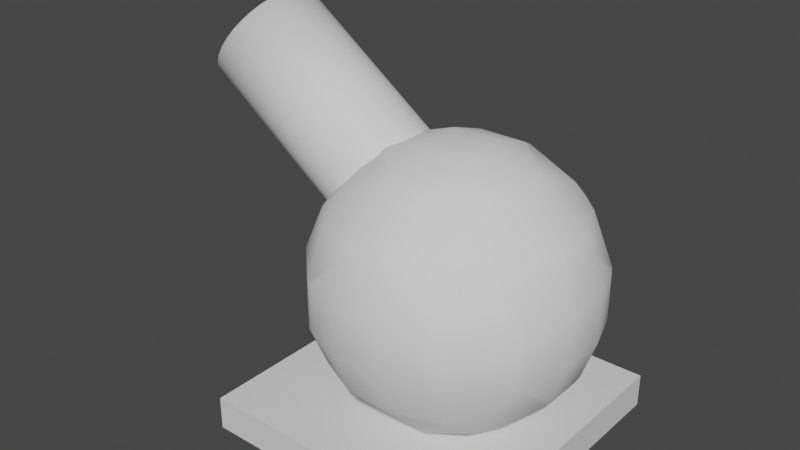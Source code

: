 # Source: Cannon.blend  (saved by Blender 3.6.13; exported with 4.5.12 LTS)
import bpy
from mathutils import Matrix  # noqa: F401  (used for matrix-valued properties, if any)

bpy.ops.wm.read_factory_settings(use_empty=True)
scene = bpy.context.scene
scene.name = 'Scene'

# ---- collections
col_collection = bpy.data.collections.new('Collection'); scene.collection.children.link(col_collection)

# ---- materials (node trees are filled in below, after node groups)
mat_material = bpy.data.materials.new('Material')
mat_material.alpha_threshold = 0.0
mat_material.use_transparent_shadow = False
mat_material.roughness = 0.5
mat_material.line_color = (0.0, 0.0, 0.0, 1.0)

# ---- material node trees
mat_material.use_nodes = True; mat_material.node_tree.nodes.clear()
_N = mat_material.node_tree.nodes; _L = mat_material.node_tree.links
n0 = _N.new('ShaderNodeOutputMaterial'); n0.name = 'Material Output'; n0.location = (300, 300)
n1 = _N.new('ShaderNodeBsdfPrincipled'); n1.name = 'Principled BSDF'; n1.location = (10, 300)
n1.distribution = 'GGX'
n1.subsurface_method = 'RANDOM_WALK_SKIN'
n1.inputs[3].default_value = 1.45
n1.inputs[27].default_value = (0.0, 0.0, 0.0, 1.0)
n1.inputs[28].default_value = 1.0
_L.new(n1.outputs[0], n0.inputs[0])
n0.is_active_output = True

# ---- world
world_world = bpy.data.worlds.new('World'); scene.world = world_world
world_world.use_nodes = True; world_world.node_tree.nodes.clear()
_N = world_world.node_tree.nodes; _L = world_world.node_tree.links
n0 = _N.new('ShaderNodeOutputWorld'); n0.name = 'World Output'; n0.location = (300, 300)
n1 = _N.new('ShaderNodeBackground'); n1.name = 'Background'; n1.location = (10, 300)
n1.inputs[0].default_value = (0.05088, 0.05088, 0.05088, 1.0)
_L.new(n1.outputs[0], n0.inputs[0])
n0.is_active_output = True
world_world.color = (0.05088, 0.05088, 0.05088)
world_world.use_sun_shadow = False
world_world.sun_shadow_jitter_overblur = 0.0

# ---- meshes
me_cube = bpy.data.meshes.new('Cube')
me_cube.from_pydata([(1.0, 1.0, 2.0), (1.0, 1.0, 0.0), (1.0, -1.0, 2.0), (1.0, -1.0, 0.0), (-1.0, 1.0, 2.0), (-1.0, 1.0, 0.0), (-1.0, -1.0, 2.0), (-1.0, -1.0, 0.0)], [], [(0, 4, 6, 2), (3, 2, 6, 7), (7, 6, 4, 5), (5, 1, 3, 7), (1, 0, 2, 3), (5, 4, 0, 1)])
_uv = me_cube.uv_layers.new(name='UVMap')
_uv.uv.foreach_set('vector', [0.625, 0.5, 0.875, 0.5, 0.875, 0.75, 0.625, 0.75, 0.375, 0.75, 0.625, 0.75, 0.625, 1.0, 0.375, 1.0, 0.375, 0.0, 0.625, 0.0, 0.625, 0.25, 0.375, 0.25, 0.125, 0.5, 0.375, 0.5, 0.375, 0.75, 0.125, 0.75, 0.375, 0.5, 0.625, 0.5, 0.625, 0.75, 0.375, 0.75, 0.375, 0.25, 0.625, 0.25, 0.625, 0.5, 0.375, 0.5])
me_cube.materials.append(mat_material)
me_cube.use_mirror_vertex_groups = False
me_cube.update()
me_cylinder = bpy.data.meshes.new('Cylinder')
me_cylinder.from_pydata([(0.0, 1.0, -1.0), (0.0, 1.0, 1.0), (0.1951, 0.9808, -1.0), (0.1951, 0.9808, 1.0), (0.3827, 0.9239, -1.0), (0.3827, 0.9239, 1.0), (0.5556, 0.8315, -1.0), (0.5556, 0.8315, 1.0), (0.7071, 0.7071, -1.0), (0.7071, 0.7071, 1.0), (0.8315, 0.5556, -1.0), (0.8315, 0.5556, 1.0), (0.9239, 0.3827, -1.0), (0.9239, 0.3827, 1.0), (0.9808, 0.1951, -1.0), (0.9808, 0.1951, 1.0), (1.0, 0.0, -1.0), (1.0, 0.0, 1.0), (0.9808, -0.1951, -1.0), (0.9808, -0.1951, 1.0), (0.9239, -0.3827, -1.0), (0.9239, -0.3827, 1.0), (0.8315, -0.5556, -1.0), (0.8315, -0.5556, 1.0), (0.7071, -0.7071, -1.0), (0.7071, -0.7071, 1.0), (0.5556, -0.8315, -1.0), (0.5556, -0.8315, 1.0), (0.3827, -0.9239, -1.0), (0.3827, -0.9239, 1.0), (0.1951, -0.9808, -1.0), (0.1951, -0.9808, 1.0), (0.0, -1.0, -1.0), (0.0, -1.0, 1.0), (-0.1951, -0.9808, -1.0), (-0.1951, -0.9808, 1.0), (-0.3827, -0.9239, -1.0), (-0.3827, -0.9239, 1.0), (-0.5556, -0.8315, -1.0), (-0.5556, -0.8315, 1.0), (-0.7071, -0.7071, -1.0), (-0.7071, -0.7071, 1.0), (-0.8315, -0.5556, -1.0), (-0.8315, -0.5556, 1.0), (-0.9239, -0.3827, -1.0), (-0.9239, -0.3827, 1.0), (-0.9808, -0.1951, -1.0), (-0.9808, -0.1951, 1.0), (-1.0, 0.0, -1.0), (-1.0, 0.0, 1.0), (-0.9808, 0.1951, -1.0), (-0.9808, 0.1951, 1.0), (-0.9239, 0.3827, -1.0), (-0.9239, 0.3827, 1.0), (-0.8315, 0.5556, -1.0), (-0.8315, 0.5556, 1.0), (-0.7071, 0.7071, -1.0), (-0.7071, 0.7071, 1.0), (-0.5556, 0.8315, -1.0), (-0.5556, 0.8315, 1.0), (-0.3827, 0.9239, -1.0), (-0.3827, 0.9239, 1.0), (-0.1951, 0.9808, -1.0), (-0.1951, 0.9808, 1.0), (-0.4048, 1.094, 2.516), (-3.798, 1.123, 4.918), (-0.2876, 1.073, 2.682), (-3.681, 1.102, 5.084), (-0.1753, 1.013, 2.841), (-3.569, 1.042, 5.243), (-0.0722, 0.9158, 2.988), (-3.466, 0.9446, 5.39), (0.01782, 0.7856, 3.117), (-3.376, 0.8144, 5.519), (0.09127, 0.6272, 3.222), (-3.302, 0.656, 5.625), (0.1453, 0.4468, 3.301), (-3.248, 0.4756, 5.703), (0.1779, 0.2513, 3.349), (-3.216, 0.2801, 5.751), (0.1877, 0.04811, 3.365), (-3.206, 0.07696, 5.768), (0.1744, -0.1548, 3.349), (-3.219, -0.126, 5.751), (0.1385, -0.3498, 3.301), (-3.255, -0.3209, 5.703), (0.08144, -0.5293, 3.222), (-3.312, -0.5004, 5.625), (0.005312, -0.6863, 3.117), (-3.388, -0.6575, 5.519), (-0.08691, -0.815, 2.988), (-3.48, -0.7861, 5.39), (-0.1917, -0.9103, 2.841), (-3.585, -0.8814, 5.243), (-0.305, -0.9686, 2.682), (-3.699, -0.9397, 5.084), (-0.4225, -0.9876, 2.516), (-3.816, -0.9587, 4.918), (-0.5396, -0.9666, 2.35), (-3.933, -0.9377, 4.753), (-0.6519, -0.9064, 2.191), (-4.045, -0.8775, 4.593), (-0.7551, -0.8093, 2.044), (-4.149, -0.7805, 4.446), (-0.8451, -0.6791, 1.915), (-4.239, -0.6503, 4.318), (-0.9185, -0.5208, 1.81), (-4.312, -0.4919, 4.212), (-0.9726, -0.3403, 1.731), (-4.366, -0.3115, 4.133), (-1.005, -0.1448, 1.683), (-4.399, -0.116, 4.085), (-1.015, 0.05834, 1.666), (-4.409, 0.08719, 4.069), (-1.002, 0.2613, 1.683), (-4.395, 0.2901, 4.085), (-0.9658, 0.4562, 1.731), (-4.359, 0.4851, 4.133), (-0.9087, 0.6357, 1.81), (-4.302, 0.6645, 4.212), (-0.8326, 0.7928, 1.915), (-4.226, 0.8216, 4.318), (-0.7404, 0.9214, 2.044), (-4.134, 0.9503, 4.446), (-0.6356, 1.017, 2.191), (-4.029, 1.046, 4.593), (-0.5223, 1.075, 2.35), (-3.916, 1.104, 4.753), (1.744, 1.318, 3.285), (1.744, 1.704, 2.899), (2.13, 1.318, 2.899), (1.744, 2.11, 2.02), (2.536, 1.318, 2.02), (1.744, 2.11, 1.142), (2.536, 1.318, 1.142), (2.622, 1.164, 1.142), (2.622, 1.164, 2.02), (2.875, 0.4392, 1.142), (2.875, 0.4392, 2.02), (2.622, 0.4392, 0.4167), (2.622, -0.4392, 0.4167), (2.875, -0.4392, 1.142), (2.622, -1.164, 1.142), (2.622, -1.164, 2.02), (2.875, -0.4392, 2.02), (2.622, -0.4392, 2.745), (2.622, 0.4392, 2.745), (2.536, -0.4392, 2.899), (2.536, 0.4392, 2.899), (1.744, -0.4392, 3.691), (1.744, 0.4392, 3.691), (1.59, -0.4392, 3.777), (1.59, 0.4392, 3.777), (0.8651, -0.4392, 4.03), (0.8651, 0.4392, 4.03), (0.8651, -1.164, 3.777), (-0.01334, -0.4392, 4.03), (-0.01334, -1.164, 3.777), (-0.01334, -1.318, 3.691), (0.8651, -1.318, 3.691), (0.8651, -2.11, 2.899), (-0.01334, -2.11, 2.899), (-0.01334, -2.196, 2.745), (0.8651, -2.196, 2.745), (0.8651, -2.449, 2.02), (-0.01334, -2.449, 2.02), (-0.01334, -2.449, 1.142), (0.8651, -2.449, 1.142), (-0.01334, -2.196, 0.4167), (0.8651, -2.196, 0.4167), (0.8651, -2.11, 0.2634), (-0.01334, -2.11, 0.2634), (-0.01334, -1.318, -0.5289), (0.8651, -1.318, -0.5289), (0.8651, -1.164, -0.615), (-0.01334, -1.164, -0.615), (-0.01334, -0.4392, -0.8678), (0.8651, -0.4392, -0.8678), (0.8651, 0.4392, -0.8678), (-0.01334, 0.4392, -0.8678), (0.8651, 1.164, -0.615), (-0.01334, 1.164, -0.615), (-0.01334, 1.318, -0.5289), (0.8651, 1.318, -0.5289), (0.8651, 2.11, 0.2634), (-0.01334, 2.11, 0.2634), (-0.01334, 2.196, 0.4167), (0.8651, 2.196, 0.4167), (0.8651, 2.449, 1.142), (-0.01334, 2.449, 1.142), (0.8651, 2.449, 2.02), (-0.01334, 2.449, 2.02), (-0.01334, 2.196, 2.745), (0.8651, 2.196, 2.745), (0.8651, 2.11, 2.899), (-0.01334, 2.11, 2.899), (-0.01334, 1.318, 3.691), (0.8651, 1.318, 3.691), (0.8651, 1.164, 3.777), (-0.01334, 1.164, 3.777), (-0.01334, 0.4392, 4.03), (-0.7385, 0.4392, 3.777), (-0.7385, -0.4392, 3.777), (-0.8918, -0.4392, 3.691), (-0.8918, 0.4392, 3.691), (-1.684, -0.4392, 2.899), (-1.684, 0.4392, 2.899), (-1.77, -0.4392, 2.745), (-1.77, 0.4392, 2.745), (-1.77, 1.164, 2.02), (-1.684, 1.318, 2.02), (-1.278, 1.318, 2.899), (-1.77, 1.164, 1.142), (-1.684, 1.318, 1.142), (-1.77, 0.4392, 0.4167), (-1.684, 0.4392, 0.2634), (-1.278, 1.318, 0.2634), (-0.8918, 1.704, 0.2634), (-0.8918, 2.11, 1.142), (-0.8918, 1.318, -0.1229), (-1.77, -0.4392, 0.4167), (-1.684, -0.4392, 0.2634), (-0.8918, -0.4392, -0.5289), (-0.8918, 0.4392, -0.5289), (-0.8918, -1.318, -0.1229), (-1.278, -1.318, 0.2634), (-0.7385, -0.4392, -0.615), (-0.7385, 0.4392, -0.615), (-1.77, -1.164, 1.142), (-1.684, -1.318, 1.142), (-1.77, -1.164, 2.02), (-1.684, -1.318, 2.02), (-0.8918, -2.11, 1.142), (-0.8918, -2.11, 2.02), (-0.7385, -2.196, 2.02), (-0.7385, -2.196, 1.142), (-2.023, -0.4392, 1.142), (-2.023, -0.4392, 2.02), (-2.023, 0.4392, 1.142), (-2.023, 0.4392, 2.02), (-0.8918, -1.704, 0.2634), (-0.8918, 2.11, 2.02), (-0.7385, 2.196, 1.142), (-0.7385, 2.196, 2.02), (-0.8918, 1.704, 2.899), (-0.8918, 1.318, 3.285), (-1.278, -1.318, 2.899), (-0.8918, -1.318, 3.285), (-0.8918, -1.704, 2.899), (1.59, 2.196, 1.142), (1.59, 2.196, 2.02), (1.744, 1.318, -0.1229), (1.744, 1.704, 0.2634), (2.13, 1.318, 0.2634), (1.744, 0.4392, -0.5289), (2.536, 0.4392, 0.2634), (1.744, -0.4392, -0.5289), (2.536, -0.4392, 0.2634), (1.744, -1.318, -0.1229), (2.13, -1.318, 0.2634), (1.744, -1.704, 0.2634), (1.744, -2.11, 1.142), (2.536, -1.318, 1.142), (1.744, -2.11, 2.02), (2.536, -1.318, 2.02), (1.744, -1.704, 2.899), (2.13, -1.318, 2.899), (1.744, -1.318, 3.285), (1.59, -2.196, 1.142), (1.59, -2.196, 2.02), (1.59, 0.4392, -0.615), (1.59, -0.4392, -0.615)], [], [(0, 1, 3, 2), (2, 3, 5, 4), (4, 5, 7, 6), (6, 7, 9, 8), (8, 9, 11, 10), (10, 11, 13, 12), (12, 13, 15, 14), (14, 15, 17, 16), (16, 17, 19, 18), (18, 19, 21, 20), (20, 21, 23, 22), (22, 23, 25, 24), (24, 25, 27, 26), (26, 27, 29, 28), (28, 29, 31, 30), (30, 31, 33, 32), (32, 33, 35, 34), (34, 35, 37, 36), (36, 37, 39, 38), (38, 39, 41, 40), (40, 41, 43, 42), (42, 43, 45, 44), (44, 45, 47, 46), (46, 47, 49, 48), (48, 49, 51, 50), (50, 51, 53, 52), (52, 53, 55, 54), (54, 55, 57, 56), (56, 57, 59, 58), (58, 59, 61, 60), (3, 1, 63, 61, 59, 57, 55, 53, 51, 49, 47, 45, 43, 41, 39, 37, 35, 33, 31, 29, 27, 25, 23, 21, 19, 17, 15, 13, 11, 9, 7, 5), (60, 61, 63, 62), (62, 63, 1, 0), (0, 2, 4, 6, 8, 10, 12, 14, 16, 18, 20, 22, 24, 26, 28, 30, 32, 34, 36, 38, 40, 42, 44, 46, 48, 50, 52, 54, 56, 58, 60, 62), (64, 65, 67, 66), (66, 67, 69, 68), (68, 69, 71, 70), (70, 71, 73, 72), (72, 73, 75, 74), (74, 75, 77, 76), (76, 77, 79, 78), (78, 79, 81, 80), (80, 81, 83, 82), (82, 83, 85, 84), (84, 85, 87, 86), (86, 87, 89, 88), (88, 89, 91, 90), (90, 91, 93, 92), (92, 93, 95, 94), (94, 95, 97, 96), (96, 97, 99, 98), (98, 99, 101, 100), (100, 101, 103, 102), (102, 103, 105, 104), (104, 105, 107, 106), (106, 107, 109, 108), (108, 109, 111, 110), (110, 111, 113, 112), (112, 113, 115, 114), (114, 115, 117, 116), (116, 117, 119, 118), (118, 119, 121, 120), (120, 121, 123, 122), (122, 123, 125, 124), (67, 65, 127, 125, 123, 121, 119, 117, 115, 113, 111, 109, 107, 105, 103, 101, 99, 97, 95, 93, 91, 89, 87, 85, 83, 81, 79, 77, 75, 73, 71, 69), (124, 125, 127, 126), (126, 127, 65, 64), (64, 66, 68, 70, 72, 74, 76, 78, 80, 82, 84, 86, 88, 90, 92, 94, 96, 98, 100, 102, 104, 106, 108, 110, 112, 114, 116, 118, 120, 122, 124, 126), (130, 129, 128), (129, 130, 132, 131), (131, 132, 134, 133), (134, 132, 136, 135), (136, 138, 137, 135), (135, 137, 139), (139, 137, 141, 140), (141, 142, 140), (141, 144, 143, 142), (143, 144, 145), (144, 138, 146, 145), (146, 148, 147, 145), (147, 148, 150, 149), (150, 152, 151, 149), (151, 152, 154, 153), (155, 151, 153), (157, 155, 153, 156), (159, 155, 157, 158), (161, 160, 159, 158), (163, 160, 161, 162), (165, 164, 163, 162), (167, 164, 165, 166), (169, 167, 166, 168), (171, 170, 169, 168), (173, 170, 171, 172), (175, 174, 173, 172), (177, 174, 175, 176), (179, 178, 177, 176), (181, 180, 178, 179), (183, 180, 181, 182), (185, 184, 183, 182), (187, 184, 185, 186), (189, 188, 187, 186), (191, 190, 188, 189), (193, 190, 191, 192), (195, 194, 193, 192), (197, 194, 195, 196), (199, 198, 197, 196), (154, 198, 199, 200), (199, 201, 200), (200, 201, 202, 156), (202, 201, 204, 203), (204, 206, 205, 203), (205, 206, 208, 207), (211, 210, 209, 208), (206, 211, 208), (209, 210, 213, 212), (213, 216, 215, 214), (212, 213, 214), (216, 213, 218, 217), (216, 217, 219), (214, 215, 221, 220), (221, 215, 223, 222), (225, 221, 222, 224), (223, 227, 226, 222), (225, 229, 228, 220), (221, 225, 220), (229, 231, 230, 228), (233, 231, 229, 232), (235, 234, 233, 232), (230, 237, 236, 228), (237, 230, 207), (237, 239, 238, 236), (232, 229, 225, 240), (228, 236, 220), (236, 238, 214, 220), (238, 212, 214), (213, 210, 241, 218), (241, 243, 242, 218), (238, 239, 209, 212), (210, 211, 244, 241), (244, 211, 245), (231, 246, 205, 207), (230, 231, 207), (208, 239, 237, 207), (245, 211, 206, 204), (203, 205, 246, 247), (246, 248, 247), (191, 243, 192), (190, 250, 249, 188), (242, 243, 191, 189), (188, 249, 187), (242, 189, 186), (184, 252, 251, 183), (252, 253, 251), (251, 253, 255, 254), (254, 255, 257, 256), (256, 257, 259, 258), (259, 260, 258), (259, 262, 261, 260), (262, 264, 263, 261), (264, 266, 265, 263), (265, 266, 267), (263, 269, 268, 261), (271, 270, 254, 256), (217, 185, 182, 219), (254, 270, 180, 183), (251, 254, 183), (182, 181, 227, 223), (219, 182, 223), (227, 181, 179), (178, 270, 271, 177), (226, 227, 179, 176), (271, 174, 177), (175, 226, 176), (271, 256, 258, 173), (174, 271, 173), (226, 175, 172, 224), (222, 226, 224), (172, 171, 240, 224), (260, 261, 268, 169), (170, 260, 169), (168, 235, 232, 240), (171, 168, 240), (268, 167, 169), (166, 235, 168), (268, 269, 164, 167), (165, 234, 235, 166), (234, 165, 162), (263, 265, 160, 163), (269, 263, 163), (162, 161, 248, 233), (234, 162, 233), (160, 265, 267, 159), (248, 161, 158, 247), (202, 157, 156), (153, 154, 200, 156), (152, 150, 128, 197), (198, 152, 197), (143, 264, 262, 142), (257, 255, 139, 140), (137, 138, 144, 141), (249, 250, 131, 133), (132, 130, 148, 146), (136, 132, 146), (129, 131, 250, 193), (194, 129, 193), (133, 134, 253, 252), (148, 130, 128, 150), (138, 136, 146), (253, 134, 135, 139), (255, 253, 139), (266, 147, 149, 267), (266, 264, 143, 145), (147, 266, 145), (262, 259, 257, 140), (142, 262, 140), (128, 129, 194, 197), (250, 190, 193), (133, 252, 184, 187), (249, 133, 187), (152, 198, 154), (180, 270, 178), (149, 151, 155, 159), (267, 149, 159), (164, 269, 163), (258, 260, 170, 173), (196, 195, 244, 245), (195, 192, 243, 241), (244, 195, 241), (242, 186, 185, 217), (218, 242, 217), (199, 196, 245, 204), (201, 199, 204), (209, 239, 208), (215, 216, 219, 223), (157, 202, 203, 247), (158, 157, 247), (248, 246, 231, 233), (240, 225, 224)])
me_cylinder.polygons.foreach_set('use_smooth', [0, 0, 0, 0, 0, 0, 0, 0, 0, 0, 0, 0, 0, 0, 0, 0, 0, 0, 0, 0, 0, 0, 0, 0, 0, 0, 0, 0, 0, 0, 0, 0, 0, 0, 1, 1, 1, 1, 1, 1, 1, 1, 1, 1, 1, 1, 1, 1, 1, 1, 1, 1, 1, 1, 1, 1, 1, 1, 1, 1, 1, 1, 1, 1, 1, 1, 1, 1, 1, 1, 1, 1, 1, 1, 1, 1, 1, 1, 1, 1, 1, 1, 1, 1, 1, 1, 1, 1, 1, 1, 1, 1, 1, 1, 1, 1, 1, 1, 1, 1, 1, 1, 1, 1, 1, 1, 1, 1, 1, 1, 1, 1, 1, 1, 1, 1, 1, 1, 1, 1, 1, 1, 1, 1, 1, 1, 1, 1, 1, 1, 1, 1, 1, 1, 1, 1, 1, 1, 1, 1, 1, 1, 1, 1, 1, 1, 1, 1, 1, 1, 1, 1, 1, 1, 1, 1, 1, 1, 1, 1, 1, 1, 1, 1, 1, 1, 1, 1, 1, 1, 1, 1, 1, 1, 1, 1, 1, 1, 1, 1, 1, 1, 1, 1, 1, 1, 1, 1, 1, 1, 1, 1, 1, 1, 1, 1, 1, 1, 1, 1, 1, 1, 1, 1, 1, 1, 1, 1, 1, 1, 1, 1, 1, 1, 1, 1, 1, 1, 1, 1, 1, 1, 1, 1, 1, 1, 1, 1, 1, 1, 1, 1, 1, 1, 1, 1, 1, 1])
_uv = me_cylinder.uv_layers.new(name='UVMap')
_uv.uv.foreach_set('vector', [0.2214, 0.8327, 0.2214, 0.6731, 0.237, 0.6731, 0.237, 0.8327, 0.237, 0.8327, 0.237, 0.6731, 0.252, 0.6731, 0.252, 0.8327, 0.252, 0.8327, 0.252, 0.6731, 0.2658, 0.6731, 0.2658, 0.8327, 0.2658, 0.8327, 0.2658, 0.6731, 0.2779, 0.6731, 0.2779, 0.8327, 0.4456, 0.9794, 0.4456, 0.8456, 0.4576, 0.8401, 0.4576, 0.974, 0.4576, 0.974, 0.4576, 0.8401, 0.4713, 0.8361, 0.4713, 0.9699, 0.4713, 0.9699, 0.4713, 0.8361, 0.4863, 0.8336, 0.4863, 0.9674, 0.4863, 0.9674, 0.4863, 0.8336, 0.5018, 0.8327, 0.5018, 0.9665, 0.5018, 0.9665, 0.5018, 0.8327, 0.5174, 0.8334, 0.5174, 0.9673, 0.5174, 0.9673, 0.5174, 0.8334, 0.5324, 0.8359, 0.5324, 0.9697, 0.5324, 0.9697, 0.5324, 0.8359, 0.5462, 0.8398, 0.5462, 0.9737, 0.5462, 0.9737, 0.5462, 0.8398, 0.5584, 0.8452, 0.5584, 0.979, 0.4456, 0.8327, 0.4456, 0.6731, 0.4576, 0.6731, 0.4576, 0.8327, 0.4576, 0.8327, 0.4576, 0.6731, 0.4714, 0.6731, 0.4714, 0.8327, 0.4714, 0.8327, 0.4714, 0.6731, 0.4864, 0.6731, 0.4864, 0.8327, 0.4864, 0.8327, 0.4864, 0.6731, 0.5019, 0.6731, 0.5019, 0.8327, 0.5019, 0.8327, 0.5019, 0.6731, 0.5175, 0.6731, 0.5175, 0.8327, 0.5175, 0.8327, 0.5175, 0.6731, 0.5325, 0.6731, 0.5325, 0.8327, 0.5325, 0.8327, 0.5325, 0.6731, 0.5463, 0.6731, 0.5463, 0.8327, 0.5463, 0.8327, 0.5463, 0.6731, 0.5584, 0.6731, 0.5584, 0.8327, 0.2805, 0.9725, 0.2805, 0.8387, 0.2926, 0.844, 0.2926, 0.9779, 0.2926, 0.9779, 0.2926, 0.844, 0.3064, 0.848, 0.3064, 0.9818, 0.3064, 0.9818, 0.3064, 0.848, 0.3214, 0.8504, 0.3214, 0.9843, 0.3214, 0.9843, 0.3214, 0.8504, 0.337, 0.8512, 0.337, 0.9851, 0.337, 0.9851, 0.337, 0.8512, 0.3525, 0.8504, 0.3525, 0.9842, 0.3525, 0.9842, 0.3525, 0.8504, 0.3675, 0.8479, 0.3675, 0.9817, 0.3675, 0.9817, 0.3675, 0.8479, 0.3812, 0.8438, 0.3812, 0.9776, 0.3812, 0.9776, 0.3812, 0.8438, 0.3933, 0.8384, 0.3933, 0.9722, 0.1651, 0.8327, 0.1651, 0.6731, 0.1772, 0.6731, 0.1772, 0.8327, 0.1772, 0.8327, 0.1772, 0.6731, 0.1909, 0.6731, 0.1909, 0.8327, 0.07547, 0.9969, 0.06194, 0.9973, 0.04867, 0.9946, 0.03616, 0.989, 0.02491, 0.9807, 0.01534, 0.9699, 0.00782, 0.9571, 0.00264, 0.9428, 6.68e-09, 0.9276, 6.38e-09, 0.912, 0.00264, 0.8966, 0.00782, 0.882, 0.01534, 0.8688, 0.02491, 0.8575, 0.03616, 0.8485, 0.04867, 0.8422, 0.06194, 0.8388, 0.07547, 0.8384, 0.08875, 0.8411, 0.1013, 0.8467, 0.1125, 0.855, 0.1221, 0.8658, 0.1296, 0.8786, 0.1348, 0.8929, 0.1374, 0.9081, 0.1374, 0.9237, 0.1348, 0.9391, 0.1296, 0.9537, 0.1221, 0.9669, 0.1125, 0.9782, 0.1013, 0.9872, 0.08875, 0.9935, 0.1909, 0.8327, 0.1909, 0.6731, 0.2059, 0.6731, 0.2059, 0.8327, 0.2059, 0.8327, 0.2059, 0.6731, 0.2214, 0.6731, 0.2214, 0.8327, 0.2129, 0.9973, 0.1993, 0.997, 0.1861, 0.9936, 0.1736, 0.9873, 0.1623, 0.9783, 0.1528, 0.967, 0.1452, 0.9538, 0.1401, 0.9393, 0.1374, 0.9239, 0.1374, 0.9082, 0.1401, 0.893, 0.1452, 0.8787, 0.1528, 0.8659, 0.1623, 0.8551, 0.1736, 0.8467, 0.1861, 0.8411, 0.1993, 0.8384, 0.2129, 0.8387, 0.2262, 0.8421, 0.2387, 0.8484, 0.2499, 0.8574, 0.2595, 0.8687, 0.267, 0.8819, 0.2722, 0.8964, 0.2748, 0.9118, 0.2748, 0.9275, 0.2722, 0.9427, 0.267, 0.957, 0.2595, 0.9698, 0.2499, 0.9806, 0.2387, 0.989, 0.2262, 0.9946, 0.8539, 0.9907, 0.8539, 0.6591, 0.8701, 0.6591, 0.8701, 0.9907, 0.8701, 0.9907, 0.8701, 0.6591, 0.8856, 0.6591, 0.8856, 0.9907, 0.8856, 0.9907, 0.8856, 0.6591, 0.8999, 0.659, 0.8999, 0.9907, 0.8999, 0.9907, 0.8999, 0.659, 0.9125, 0.659, 0.9125, 0.9906, 0.6777, 0.9893, 0.6777, 0.659, 0.6903, 0.6599, 0.6903, 0.9902, 0.6903, 0.9902, 0.6903, 0.6599, 0.7047, 0.6606, 0.7047, 0.9909, 0.7047, 0.9909, 0.7047, 0.6606, 0.7203, 0.661, 0.7203, 0.9913, 0.7203, 0.9913, 0.7203, 0.661, 0.7365, 0.6612, 0.7365, 0.9915, 0.7365, 0.9915, 0.7365, 0.6612, 0.7526, 0.661, 0.7526, 0.9913, 0.7526, 0.9913, 0.7526, 0.661, 0.7682, 0.6606, 0.7682, 0.9909, 0.7682, 0.9909, 0.7682, 0.6606, 0.7825, 0.6599, 0.7825, 0.9902, 0.7825, 0.9902, 0.7825, 0.6599, 0.7951, 0.659, 0.7951, 0.9893, 0.8826, 0.659, 0.8826, 0.3274, 0.8952, 0.3273, 0.8952, 0.6589, 0.8952, 0.6589, 0.8952, 0.3273, 0.9096, 0.3273, 0.9096, 0.6589, 0.9096, 0.6589, 0.9096, 0.3273, 0.9252, 0.3272, 0.9252, 0.6589, 0.9252, 0.6589, 0.9252, 0.3272, 0.9414, 0.3272, 0.9414, 0.6589, 0.9414, 0.6589, 0.9414, 0.3272, 0.9576, 0.3272, 0.9576, 0.6589, 0.9576, 0.6589, 0.9576, 0.3272, 0.9731, 0.3273, 0.9731, 0.6589, 0.9731, 0.6589, 0.9731, 0.3273, 0.9875, 0.3273, 0.9875, 0.6589, 0.9875, 0.6589, 0.9875, 0.3273, 1.0, 0.3274, 1.0, 0.659, 0.5602, 0.9915, 0.5603, 0.6611, 0.5729, 0.6602, 0.5728, 0.9905, 0.5728, 0.9905, 0.5729, 0.6602, 0.5872, 0.6595, 0.5871, 0.9898, 0.5871, 0.9898, 0.5872, 0.6595, 0.6028, 0.6591, 0.6027, 0.9894, 0.6027, 0.9894, 0.6028, 0.6591, 0.619, 0.659, 0.6189, 0.9893, 0.6189, 0.9893, 0.619, 0.659, 0.6352, 0.6591, 0.6351, 0.9894, 0.6351, 0.9894, 0.6352, 0.6591, 0.6507, 0.6596, 0.6507, 0.9899, 0.6507, 0.9899, 0.6507, 0.6596, 0.6651, 0.6603, 0.665, 0.9906, 0.665, 0.9906, 0.6651, 0.6603, 0.6777, 0.6612, 0.6776, 0.9915, 0.7951, 0.9906, 0.7951, 0.659, 0.8077, 0.659, 0.8077, 0.9907, 0.8077, 0.9907, 0.8077, 0.659, 0.8221, 0.6591, 0.8221, 0.9907, 0.1216, 0.829, 0.1066, 0.8352, 0.09067, 0.8384, 0.07441, 0.8384, 0.05847, 0.8352, 0.04344, 0.829, 0.02992, 0.8199, 0.01843, 0.8084, 0.009394, 0.7949, 0.003172, 0.7799, -4.249e-08, 0.7639, -4.349e-08, 0.7476, 0.003172, 0.7317, 0.009394, 0.7166, 0.01843, 0.7031, 0.02992, 0.6916, 0.04344, 0.6825, 0.05847, 0.6763, 0.07441, 0.6731, 0.09067, 0.6731, 0.1066, 0.6763, 0.1216, 0.6825, 0.1352, 0.6916, 0.1467, 0.7031, 0.1557, 0.7166, 0.1619, 0.7317, 0.1651, 0.7476, 0.1651, 0.7639, 0.1619, 0.7799, 0.1557, 0.7949, 0.1467, 0.8084, 0.1352, 0.8199, 0.8221, 0.9907, 0.8221, 0.6591, 0.8377, 0.6591, 0.8377, 0.9907, 0.8377, 0.9907, 0.8377, 0.6591, 0.8539, 0.6591, 0.8539, 0.9907, 0.3549, 0.8384, 0.3389, 0.8352, 0.3239, 0.829, 0.3104, 0.8199, 0.2989, 0.8084, 0.2899, 0.7949, 0.2837, 0.7799, 0.2805, 0.7639, 0.2805, 0.7476, 0.2837, 0.7317, 0.2899, 0.7166, 0.2989, 0.7031, 0.3104, 0.6916, 0.3239, 0.6825, 0.339, 0.6763, 0.3549, 0.6731, 0.3712, 0.6731, 0.3871, 0.6763, 0.4021, 0.6825, 0.4157, 0.6916, 0.4272, 0.7031, 0.4362, 0.7166, 0.4424, 0.7317, 0.4456, 0.7476, 0.4456, 0.7639, 0.4424, 0.7799, 0.4362, 0.7949, 0.4271, 0.8084, 0.4156, 0.8199, 0.4021, 0.829, 0.3871, 0.8352, 0.3712, 0.8384, 0.3671, 0.3997, 0.3937, 0.3689, 0.4092, 0.3997, 0.7546, 0.353, 0.7808, 0.3366, 0.8454, 0.3787, 0.7917, 0.4124, 0.7917, 0.4124, 0.8454, 0.3787, 0.8826, 0.4381, 0.8289, 0.4717, 0.354, 0.2737, 0.2952, 0.2735, 0.2915, 0.2613, 0.3502, 0.2615, 0.2915, 0.2613, 0.2805, 0.2035, 0.3393, 0.2037, 0.3502, 0.2615, 0.3502, 0.2615, 0.3393, 0.2037, 0.3987, 0.2038, 0.3987, 0.2038, 0.3393, 0.2037, 0.3393, 0.1337, 0.3987, 0.1337, 0.3393, 0.1337, 0.3502, 0.07573, 0.3987, 0.1337, 0.3393, 0.1337, 0.2805, 0.1335, 0.2915, 0.07553, 0.3502, 0.07573, 0.2979, 0.5977, 0.2805, 0.5399, 0.327, 0.5398, 0.2805, 0.5399, 0.2805, 0.4698, 0.327, 0.4698, 0.327, 0.5398, 0.327, 0.4698, 0.3391, 0.4698, 0.3391, 0.5398, 0.327, 0.5398, 0.3391, 0.5398, 0.3391, 0.4698, 0.4254, 0.4697, 0.4254, 0.5398, 0.4254, 0.4697, 0.4395, 0.4697, 0.4395, 0.5398, 0.4254, 0.5398, 0.4395, 0.5398, 0.4395, 0.4697, 0.4996, 0.4697, 0.4996, 0.5398, 0.4895, 0.5977, 0.4395, 0.5398, 0.4996, 0.5398, 0.55, 0.5977, 0.4895, 0.5977, 0.4996, 0.5398, 0.5602, 0.5398, 0.486, 0.6099, 0.4895, 0.5977, 0.55, 0.5977, 0.5466, 0.6099, 0.8075, 0.09068, 0.7482, 0.05348, 0.7818, 5.492e-09, 0.8412, 0.0372, 0.7417, 0.06384, 0.7482, 0.05348, 0.8075, 0.09068, 0.801, 0.101, 0.7703, 0.15, 0.7109, 0.1128, 0.7417, 0.06384, 0.801, 0.101, 0.6737, 0.1722, 0.7109, 0.1128, 0.7703, 0.15, 0.7331, 0.2094, 0.6431, 0.2212, 0.6737, 0.1722, 0.7331, 0.2094, 0.7024, 0.2584, 0.696, 0.2688, 0.6366, 0.2316, 0.6431, 0.2212, 0.7024, 0.2584, 0.6031, 0.2852, 0.6366, 0.2316, 0.696, 0.2688, 0.6625, 0.3224, 0.209, 0.598, 0.2696, 0.5978, 0.2661, 0.61, 0.2055, 0.6102, 0.2797, 0.5401, 0.2696, 0.5978, 0.209, 0.598, 0.2191, 0.5402, 0.2191, 0.4701, 0.2797, 0.47, 0.2797, 0.5401, 0.2191, 0.5402, 0.209, 0.4122, 0.2696, 0.4121, 0.2797, 0.47, 0.2191, 0.4701, 0.2661, 0.3998, 0.2696, 0.4121, 0.209, 0.4122, 0.2055, 0.4, 0.7474, 0.6055, 0.8068, 0.5683, 0.8404, 0.6218, 0.781, 0.659, 0.8003, 0.558, 0.8068, 0.5683, 0.7474, 0.6055, 0.7409, 0.5952, 0.7101, 0.5462, 0.7695, 0.509, 0.8003, 0.558, 0.7409, 0.5952, 0.6729, 0.4868, 0.7323, 0.4496, 0.7695, 0.509, 0.7101, 0.5462, 0.7016, 0.4006, 0.7323, 0.4496, 0.6729, 0.4868, 0.6423, 0.4378, 0.6358, 0.4274, 0.6952, 0.3902, 0.7016, 0.4006, 0.6423, 0.4378, 0.6617, 0.3366, 0.6952, 0.3902, 0.6358, 0.4274, 0.6024, 0.3738, 0.55, 0.412, 0.4895, 0.4119, 0.486, 0.3997, 0.5466, 0.3997, 0.4996, 0.4697, 0.4895, 0.4119, 0.55, 0.412, 0.5602, 0.4698, 0.01691, 0.07535, 0.04839, 0.133, -2.746e-09, 0.1331, -2.746e-09, 0.1331, 0.04839, 0.133, 0.04839, 0.203, -4.003e-09, 0.2032, 0.04839, 0.203, 0.04839, 0.133, 0.06081, 0.133, 0.06081, 0.203, 0.06081, 0.133, 0.1482, 0.1329, 0.1482, 0.2029, 0.06081, 0.203, 0.1482, 0.2029, 0.1482, 0.1329, 0.1622, 0.1329, 0.1622, 0.2029, 0.1306, 0.06293, 0.207, 0.06298, 0.2107, 0.07518, 0.1622, 0.1329, 0.1482, 0.1329, 0.1306, 0.06293, 0.1622, 0.1329, 0.2107, 0.07518, 0.207, 0.06298, 0.2658, 0.06313, 0.2695, 0.07534, 0.02337, 0.3998, 0.08657, 0.4, 0.05857, 0.4701, 0.04649, 0.4701, 0.01743, 0.412, 0.02337, 0.3998, 0.04649, 0.4701, 0.662, 0.659, 0.5974, 0.6168, 0.6508, 0.5833, 0.6881, 0.6427, 0.08657, 0.4, 0.1132, 0.3691, 0.1287, 0.4, 0.04649, 0.4701, 0.05857, 0.4701, 0.05857, 0.5402, 0.04649, 0.5401, 0.05857, 0.5402, 0.05857, 0.4701, 0.145, 0.4702, 0.145, 0.5403, 0.08657, 0.6102, 0.05857, 0.5402, 0.145, 0.5403, 0.1287, 0.6102, 0.145, 0.4702, 0.159, 0.4702, 0.159, 0.5403, 0.145, 0.5403, 0.08657, 0.6102, 0.02337, 0.61, 0.01743, 0.5978, 0.04649, 0.5401, 0.05857, 0.5402, 0.08657, 0.6102, 0.04649, 0.5401, 0.2658, 0.2733, 0.207, 0.2732, 0.2107, 0.2609, 0.2695, 0.2611, 0.8297, 0.1872, 0.8834, 0.2209, 0.8462, 0.2802, 0.7925, 0.2466, 0.7821, 0.2401, 0.8193, 0.1808, 0.8297, 0.1872, 0.7925, 0.2466, 0.2107, 0.2609, 0.2217, 0.203, 0.2805, 0.2032, 0.2695, 0.2611, 0.2217, 0.203, 0.2107, 0.2609, 0.1622, 0.2029, 0.2217, 0.203, 0.2217, 0.1329, 0.2805, 0.1331, 0.2805, 0.2032, 0.7925, 0.2466, 0.8462, 0.2802, 0.7815, 0.3224, 0.7554, 0.306, 0.01743, 0.5978, 5.227e-09, 0.54, 0.04649, 0.5401, 5.227e-09, 0.54, 5.451e-09, 0.4699, 0.04649, 0.4701, 0.04649, 0.5401, 5.451e-09, 0.4699, 0.01743, 0.412, 0.04649, 0.4701, 0.5974, 0.6168, 0.5602, 0.5574, 0.6136, 0.524, 0.6508, 0.5833, 0.6136, 0.524, 0.624, 0.5175, 0.6612, 0.5768, 0.6508, 0.5833, 0.2805, 0.1331, 0.2217, 0.1329, 0.2107, 0.07518, 0.2695, 0.07534, 0.207, 0.06298, 0.1306, 0.06293, 0.1138, 0.03223, 0.1726, 6.623e-09, 0.1138, 0.03223, 0.1306, 0.06293, 0.08798, 0.06297, 0.207, 0.2732, 0.1306, 0.2731, 0.1482, 0.2029, 0.1622, 0.2029, 0.2107, 0.2609, 0.207, 0.2732, 0.1622, 0.2029, 0.1622, 0.1329, 0.2217, 0.1329, 0.2217, 0.203, 0.1622, 0.2029, 0.08798, 0.06297, 0.1306, 0.06293, 0.1482, 0.1329, 0.06081, 0.133, 0.06081, 0.203, 0.1482, 0.2029, 0.1306, 0.2731, 0.08798, 0.2732, 0.1306, 0.2731, 0.1138, 0.304, 0.08798, 0.2732, 0.6729, 0.4868, 0.624, 0.5175, 0.6423, 0.4378, 0.7323, 0.4496, 0.7814, 0.4189, 0.8186, 0.4782, 0.7695, 0.509, 0.6612, 0.5768, 0.624, 0.5175, 0.6729, 0.4868, 0.7101, 0.5462, 0.7695, 0.509, 0.8186, 0.4782, 0.8003, 0.558, 0.6612, 0.5768, 0.7101, 0.5462, 0.7409, 0.5952, 0.8068, 0.5683, 0.8662, 0.5311, 0.8826, 0.5572, 0.8404, 0.6218, 0.4471, 0.3044, 0.4304, 0.2737, 0.473, 0.2737, 0.473, 0.2737, 0.4304, 0.2737, 0.4127, 0.2038, 0.5002, 0.2037, 0.5002, 0.2037, 0.4127, 0.2038, 0.4127, 0.1337, 0.5002, 0.1336, 0.5002, 0.1336, 0.4127, 0.1337, 0.4304, 0.06353, 0.473, 0.06348, 0.4304, 0.06353, 0.4471, 0.03259, 0.473, 0.06348, 0.4304, 0.06353, 0.354, 0.06347, 0.3884, 5.154e-10, 0.4471, 0.03259, 0.561, 0.1016, 0.5982, 0.04218, 0.6516, 0.07566, 0.6144, 0.135, 0.5982, 0.04218, 0.6628, -1.035e-09, 0.6889, 0.01632, 0.6516, 0.07566, 0.3937, 0.6407, 0.3671, 0.6099, 0.4092, 0.6099, 0.6516, 0.07566, 0.662, 0.08214, 0.6248, 0.1415, 0.6144, 0.135, 0.5126, 0.1336, 0.5126, 0.2037, 0.5002, 0.2037, 0.5002, 0.1336, 0.1132, 0.3691, 0.1738, 0.3366, 0.2055, 0.4, 0.1287, 0.4, 0.5002, 0.2037, 0.5126, 0.2037, 0.544, 0.2612, 0.5383, 0.2734, 0.473, 0.2737, 0.5002, 0.2037, 0.5383, 0.2734, 0.2055, 0.4, 0.209, 0.4122, 0.159, 0.4702, 0.145, 0.4702, 0.1287, 0.4, 0.2055, 0.4, 0.145, 0.4702, 0.159, 0.4702, 0.209, 0.4122, 0.2191, 0.4701, 0.561, 0.2035, 0.5126, 0.2037, 0.5126, 0.1336, 0.561, 0.1334, 0.159, 0.5403, 0.159, 0.4702, 0.2191, 0.4701, 0.2191, 0.5402, 0.5126, 0.1336, 0.544, 0.07551, 0.561, 0.1334, 0.209, 0.598, 0.159, 0.5403, 0.2191, 0.5402, 0.5126, 0.1336, 0.5002, 0.1336, 0.473, 0.06348, 0.5383, 0.06327, 0.544, 0.07551, 0.5126, 0.1336, 0.5383, 0.06327, 0.159, 0.5403, 0.209, 0.598, 0.2055, 0.6102, 0.1287, 0.6102, 0.145, 0.5403, 0.159, 0.5403, 0.1287, 0.6102, 0.2055, 0.6102, 0.1738, 0.6731, 0.1132, 0.6409, 0.1287, 0.6102, 0.5773, 0.1944, 0.6144, 0.135, 0.6248, 0.1415, 0.6431, 0.2212, 0.6366, 0.2316, 0.5773, 0.1944, 0.6431, 0.2212, 0.7024, 0.2584, 0.7821, 0.2401, 0.7925, 0.2466, 0.7554, 0.306, 0.696, 0.2688, 0.7024, 0.2584, 0.7554, 0.306, 0.6248, 0.1415, 0.6737, 0.1722, 0.6431, 0.2212, 0.7331, 0.2094, 0.7821, 0.2401, 0.7024, 0.2584, 0.6248, 0.1415, 0.662, 0.08214, 0.7109, 0.1128, 0.6737, 0.1722, 0.7703, 0.15, 0.8193, 0.1808, 0.7821, 0.2401, 0.7331, 0.2094, 0.8193, 0.1808, 0.7703, 0.15, 0.801, 0.101, 0.6516, 0.07566, 0.6889, 0.01632, 0.7482, 0.05348, 0.7417, 0.06384, 0.662, 0.08214, 0.6516, 0.07566, 0.7417, 0.06384, 0.801, 0.101, 0.8075, 0.09068, 0.867, 0.1279, 0.8297, 0.1872, 0.8193, 0.1808, 0.801, 0.101, 0.8297, 0.1872, 0.4543, 0.6731, 0.3937, 0.6407, 0.4092, 0.6099, 0.486, 0.6099, 0.867, 0.1279, 0.8075, 0.09068, 0.8412, 0.0372, 0.8834, 0.1018, 0.04839, 0.203, 0.01691, 0.2611, -4.003e-09, 0.2032, 0.4996, 0.5398, 0.4996, 0.4697, 0.5602, 0.4698, 0.5602, 0.5398, 0.4395, 0.4697, 0.4254, 0.4697, 0.4092, 0.3997, 0.486, 0.3997, 0.4895, 0.4119, 0.4395, 0.4697, 0.486, 0.3997, 0.2915, 0.07553, 0.2952, 0.06327, 0.354, 0.06347, 0.3502, 0.07573, 0.4127, 0.1337, 0.4127, 0.2038, 0.3987, 0.2038, 0.3987, 0.1337, 0.3393, 0.2037, 0.2805, 0.2035, 0.2805, 0.1335, 0.3393, 0.1337, 0.8186, 0.4782, 0.7814, 0.4189, 0.7917, 0.4124, 0.8289, 0.4717, 0.3039, 0.3998, 0.3671, 0.3997, 0.3391, 0.4698, 0.327, 0.4698, 0.2979, 0.412, 0.3039, 0.3998, 0.327, 0.4698, 0.7546, 0.353, 0.7917, 0.4124, 0.7814, 0.4189, 0.7016, 0.4006, 0.6952, 0.3902, 0.7546, 0.353, 0.7016, 0.4006, 0.3884, 0.3366, 0.354, 0.2737, 0.4304, 0.2737, 0.4471, 0.3044, 0.3391, 0.4698, 0.3671, 0.3997, 0.4092, 0.3997, 0.4254, 0.4697, 0.2805, 0.4698, 0.2979, 0.412, 0.327, 0.4698, 0.4304, 0.2737, 0.354, 0.2737, 0.3502, 0.2615, 0.3987, 0.2038, 0.4127, 0.2038, 0.4304, 0.2737, 0.3987, 0.2038, 0.3671, 0.6099, 0.3391, 0.5398, 0.4254, 0.5398, 0.4092, 0.6099, 0.3671, 0.6099, 0.3039, 0.6099, 0.2979, 0.5977, 0.327, 0.5398, 0.3391, 0.5398, 0.3671, 0.6099, 0.327, 0.5398, 0.354, 0.06347, 0.4304, 0.06353, 0.4127, 0.1337, 0.3987, 0.1337, 0.3502, 0.07573, 0.354, 0.06347, 0.3987, 0.1337, 0.4092, 0.3997, 0.3937, 0.3689, 0.4543, 0.3366, 0.486, 0.3997, 0.7814, 0.4189, 0.7323, 0.4496, 0.7016, 0.4006, 0.8289, 0.4717, 0.8662, 0.5311, 0.8068, 0.5683, 0.8003, 0.558, 0.8186, 0.4782, 0.8289, 0.4717, 0.8003, 0.558, 0.4395, 0.4697, 0.4895, 0.4119, 0.4996, 0.4697, 0.544, 0.2612, 0.5126, 0.2037, 0.561, 0.2035, 0.4254, 0.5398, 0.4395, 0.5398, 0.4895, 0.5977, 0.486, 0.6099, 0.4092, 0.6099, 0.4254, 0.5398, 0.486, 0.6099, 0.7109, 0.1128, 0.662, 0.08214, 0.7417, 0.06384, 0.561, 0.2206, 0.5773, 0.1944, 0.6366, 0.2316, 0.6031, 0.2852, 0.6024, 0.3738, 0.6358, 0.4274, 0.5765, 0.4646, 0.5602, 0.4384, 0.6358, 0.4274, 0.6423, 0.4378, 0.624, 0.5175, 0.6136, 0.524, 0.5765, 0.4646, 0.6358, 0.4274, 0.6136, 0.524, 0.6612, 0.5768, 0.7409, 0.5952, 0.7474, 0.6055, 0.6881, 0.6427, 0.6508, 0.5833, 0.6612, 0.5768, 0.6881, 0.6427, 0.01691, 0.07535, 0.02268, 0.06314, 0.08798, 0.06297, 0.06081, 0.133, 0.04839, 0.133, 0.01691, 0.07535, 0.06081, 0.133, 0.2107, 0.07518, 0.2217, 0.1329, 0.1622, 0.1329, 0.05857, 0.4701, 0.08657, 0.4, 0.1287, 0.4, 0.145, 0.4702, 0.01691, 0.2611, 0.04839, 0.203, 0.06081, 0.203, 0.08798, 0.2732, 0.02268, 0.2733, 0.01691, 0.2611, 0.08798, 0.2732, 0.1138, 0.304, 0.1306, 0.2731, 0.207, 0.2732, 0.1726, 0.3366, 0.1132, 0.6409, 0.08657, 0.6102, 0.1287, 0.6102])
me_cylinder.update()

# ---- objects
ob_cube = bpy.data.objects.new('Cube', me_cube)
ob_cylinder = bpy.data.objects.new('Cylinder', me_cylinder)

# ---- transforms, parenting, visibility, modifiers, constraints
ob_cube.location = (0.0, 0.0, 0.0)
ob_cube.scale = (1.196, 1.196, 0.1412)
ob_cube.lock_rotations_4d = False
ob_cube.empty_display_type = 'ARROWS'
ob_cube.lineart.crease_threshold = 0.0
ob_cylinder.location = (0.0, 0.0, 0.6165)
ob_cylinder.scale = (0.4554, 0.4554, 0.4554)

# ---- collection membership
col_collection.objects.link(ob_cube)
col_collection.objects.link(ob_cylinder)

# ---- scene / render settings (as saved in the file)
scene.frame_start = 1; scene.frame_end = 250; scene.frame_set(1)
scene.render.engine = 'BLENDER_EEVEE_NEXT'
scene.cycles.sampling_pattern = 'TABULATED_SOBOL'
scene.view_settings.view_transform = 'Filmic'
bpy.context.view_layer.update()

# ---- added for rendering (the .blend has no active camera and no usable light): camera, sun
cam_auto = bpy.data.cameras.new('AutoCamera')
cam_auto.lens = 50.0
cam_auto.sensor_width = 36.0
cam_auto.clip_end = 1000.0
ob_auto_camera = bpy.data.objects.new('AutoCamera', cam_auto)
scene.collection.objects.link(ob_auto_camera)
ob_auto_camera.location = (4.47936, -5.7943, 5.48431)
ob_auto_camera.rotation_euler = (1.09748, -7.21219e-08, 0.694738)
scene.camera = ob_auto_camera
light_auto_sun = bpy.data.lights.new('AutoSun', 'SUN')
light_auto_sun.energy = 3.0
light_auto_sun.angle = 0.0523599
ob_auto_sun = bpy.data.objects.new('AutoSun', light_auto_sun)
scene.collection.objects.link(ob_auto_sun)
ob_auto_sun.rotation_euler = (0.872665, 0.174533, 0.523599)
bpy.context.view_layer.update()
